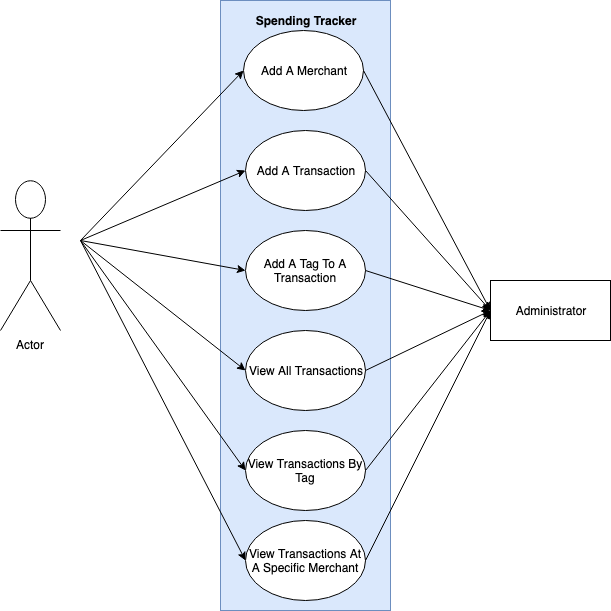

The diagram above was exported from draw.io. Its source (the exported page's mxGraphModel, read from the mxfile embedded in the PNG):
<mxGraphModel dx="1136" dy="742" grid="1" gridSize="10" guides="1" tooltips="1" connect="1" arrows="1" fold="1" page="1" pageScale="1" pageWidth="827" pageHeight="1169" math="0" shadow="0">
  <root>
    <mxCell id="0" />
    <mxCell id="1" parent="0" />
    <mxCell id="JTNdHkFQhmqZKiRjBudM-3" value="" style="rounded=0;whiteSpace=wrap;html=1;fillColor=#dae8fc;strokeColor=#6c8ebf;" parent="1" vertex="1">
      <mxGeometry x="330" width="170" height="610" as="geometry" />
    </mxCell>
    <mxCell id="JTNdHkFQhmqZKiRjBudM-1" value="Add A Merchant" style="ellipse;whiteSpace=wrap;html=1;" parent="1" vertex="1">
      <mxGeometry x="353" y="30" width="120" height="80" as="geometry" />
    </mxCell>
    <mxCell id="JTNdHkFQhmqZKiRjBudM-4" value="Add A Transaction" style="ellipse;whiteSpace=wrap;html=1;" parent="1" vertex="1">
      <mxGeometry x="355" y="130" width="120" height="80" as="geometry" />
    </mxCell>
    <mxCell id="JTNdHkFQhmqZKiRjBudM-5" value="Add A Tag To A Transaction" style="ellipse;whiteSpace=wrap;html=1;" parent="1" vertex="1">
      <mxGeometry x="355" y="230" width="120" height="80" as="geometry" />
    </mxCell>
    <mxCell id="JTNdHkFQhmqZKiRjBudM-6" value="View All Transactions" style="ellipse;whiteSpace=wrap;html=1;" parent="1" vertex="1">
      <mxGeometry x="355" y="330" width="120" height="80" as="geometry" />
    </mxCell>
    <mxCell id="JTNdHkFQhmqZKiRjBudM-7" value="View Transactions By Tag" style="ellipse;whiteSpace=wrap;html=1;" parent="1" vertex="1">
      <mxGeometry x="355" y="430" width="120" height="80" as="geometry" />
    </mxCell>
    <mxCell id="JTNdHkFQhmqZKiRjBudM-8" value="View Transactions At A Specific Merchant" style="ellipse;whiteSpace=wrap;html=1;" parent="1" vertex="1">
      <mxGeometry x="355" y="520" width="120" height="80" as="geometry" />
    </mxCell>
    <mxCell id="JTNdHkFQhmqZKiRjBudM-9" value="Actor" style="shape=umlActor;verticalLabelPosition=bottom;labelBackgroundColor=#ffffff;verticalAlign=top;html=1;outlineConnect=0;" parent="1" vertex="1">
      <mxGeometry x="110" y="180" width="60" height="150" as="geometry" />
    </mxCell>
    <mxCell id="JTNdHkFQhmqZKiRjBudM-16" value="" style="endArrow=classic;html=1;entryX=0;entryY=0.5;entryDx=0;entryDy=0;" parent="1" target="JTNdHkFQhmqZKiRjBudM-1" edge="1">
      <mxGeometry width="50" height="50" relative="1" as="geometry">
        <mxPoint x="190" y="240" as="sourcePoint" />
        <mxPoint x="160" y="630" as="targetPoint" />
      </mxGeometry>
    </mxCell>
    <mxCell id="JTNdHkFQhmqZKiRjBudM-17" value="" style="endArrow=classic;html=1;entryX=0;entryY=0.5;entryDx=0;entryDy=0;" parent="1" target="JTNdHkFQhmqZKiRjBudM-4" edge="1">
      <mxGeometry width="50" height="50" relative="1" as="geometry">
        <mxPoint x="190" y="240" as="sourcePoint" />
        <mxPoint x="160" y="630" as="targetPoint" />
      </mxGeometry>
    </mxCell>
    <mxCell id="JTNdHkFQhmqZKiRjBudM-18" value="" style="endArrow=classic;html=1;entryX=0;entryY=0.5;entryDx=0;entryDy=0;" parent="1" target="JTNdHkFQhmqZKiRjBudM-5" edge="1">
      <mxGeometry width="50" height="50" relative="1" as="geometry">
        <mxPoint x="190" y="240" as="sourcePoint" />
        <mxPoint x="160" y="630" as="targetPoint" />
      </mxGeometry>
    </mxCell>
    <mxCell id="JTNdHkFQhmqZKiRjBudM-19" value="" style="endArrow=classic;html=1;entryX=0;entryY=0.5;entryDx=0;entryDy=0;" parent="1" target="JTNdHkFQhmqZKiRjBudM-6" edge="1">
      <mxGeometry width="50" height="50" relative="1" as="geometry">
        <mxPoint x="190" y="240" as="sourcePoint" />
        <mxPoint x="160" y="630" as="targetPoint" />
      </mxGeometry>
    </mxCell>
    <mxCell id="JTNdHkFQhmqZKiRjBudM-20" value="" style="endArrow=classic;html=1;entryX=0;entryY=0.5;entryDx=0;entryDy=0;" parent="1" target="JTNdHkFQhmqZKiRjBudM-7" edge="1">
      <mxGeometry width="50" height="50" relative="1" as="geometry">
        <mxPoint x="190" y="240" as="sourcePoint" />
        <mxPoint x="160" y="630" as="targetPoint" />
      </mxGeometry>
    </mxCell>
    <mxCell id="JTNdHkFQhmqZKiRjBudM-21" value="" style="endArrow=classic;html=1;entryX=0;entryY=0.5;entryDx=0;entryDy=0;" parent="1" target="JTNdHkFQhmqZKiRjBudM-8" edge="1">
      <mxGeometry width="50" height="50" relative="1" as="geometry">
        <mxPoint x="190" y="240" as="sourcePoint" />
        <mxPoint x="160" y="630" as="targetPoint" />
      </mxGeometry>
    </mxCell>
    <mxCell id="JTNdHkFQhmqZKiRjBudM-22" value="&lt;b&gt;Spending Tracker&lt;/b&gt;" style="text;html=1;strokeColor=none;fillColor=none;align=center;verticalAlign=middle;whiteSpace=wrap;rounded=0;" parent="1" vertex="1">
      <mxGeometry x="340" y="10" width="150" height="20" as="geometry" />
    </mxCell>
    <mxCell id="JTNdHkFQhmqZKiRjBudM-23" value="Administrator" style="rounded=0;whiteSpace=wrap;html=1;" parent="1" vertex="1">
      <mxGeometry x="600" y="280" width="120" height="60" as="geometry" />
    </mxCell>
    <mxCell id="JTNdHkFQhmqZKiRjBudM-24" value="" style="endArrow=classic;html=1;exitX=1;exitY=0.5;exitDx=0;exitDy=0;entryX=0;entryY=0.5;entryDx=0;entryDy=0;" parent="1" source="JTNdHkFQhmqZKiRjBudM-1" target="JTNdHkFQhmqZKiRjBudM-23" edge="1">
      <mxGeometry width="50" height="50" relative="1" as="geometry">
        <mxPoint x="540" y="160" as="sourcePoint" />
        <mxPoint x="590" y="110" as="targetPoint" />
      </mxGeometry>
    </mxCell>
    <mxCell id="JTNdHkFQhmqZKiRjBudM-25" value="" style="endArrow=classic;html=1;exitX=1;exitY=0.5;exitDx=0;exitDy=0;" parent="1" source="JTNdHkFQhmqZKiRjBudM-4" edge="1">
      <mxGeometry width="50" height="50" relative="1" as="geometry">
        <mxPoint x="510" y="290" as="sourcePoint" />
        <mxPoint x="600" y="310" as="targetPoint" />
      </mxGeometry>
    </mxCell>
    <mxCell id="JTNdHkFQhmqZKiRjBudM-26" value="" style="endArrow=classic;html=1;exitX=1;exitY=0.5;exitDx=0;exitDy=0;entryX=0;entryY=0.5;entryDx=0;entryDy=0;" parent="1" source="JTNdHkFQhmqZKiRjBudM-5" target="JTNdHkFQhmqZKiRjBudM-23" edge="1">
      <mxGeometry width="50" height="50" relative="1" as="geometry">
        <mxPoint x="510" y="340" as="sourcePoint" />
        <mxPoint x="560" y="290" as="targetPoint" />
      </mxGeometry>
    </mxCell>
    <mxCell id="JTNdHkFQhmqZKiRjBudM-27" value="" style="endArrow=classic;html=1;exitX=1;exitY=0.5;exitDx=0;exitDy=0;entryX=0;entryY=0.5;entryDx=0;entryDy=0;" parent="1" source="JTNdHkFQhmqZKiRjBudM-6" target="JTNdHkFQhmqZKiRjBudM-23" edge="1">
      <mxGeometry width="50" height="50" relative="1" as="geometry">
        <mxPoint x="520" y="400" as="sourcePoint" />
        <mxPoint x="570" y="350" as="targetPoint" />
      </mxGeometry>
    </mxCell>
    <mxCell id="JTNdHkFQhmqZKiRjBudM-28" value="" style="endArrow=classic;html=1;exitX=1;exitY=0.5;exitDx=0;exitDy=0;" parent="1" source="JTNdHkFQhmqZKiRjBudM-7" edge="1">
      <mxGeometry width="50" height="50" relative="1" as="geometry">
        <mxPoint x="530" y="430" as="sourcePoint" />
        <mxPoint x="600" y="310" as="targetPoint" />
      </mxGeometry>
    </mxCell>
    <mxCell id="JTNdHkFQhmqZKiRjBudM-29" value="" style="endArrow=classic;html=1;exitX=1;exitY=0.5;exitDx=0;exitDy=0;" parent="1" source="JTNdHkFQhmqZKiRjBudM-8" edge="1">
      <mxGeometry width="50" height="50" relative="1" as="geometry">
        <mxPoint x="510" y="530" as="sourcePoint" />
        <mxPoint x="600" y="310" as="targetPoint" />
      </mxGeometry>
    </mxCell>
  </root>
</mxGraphModel>